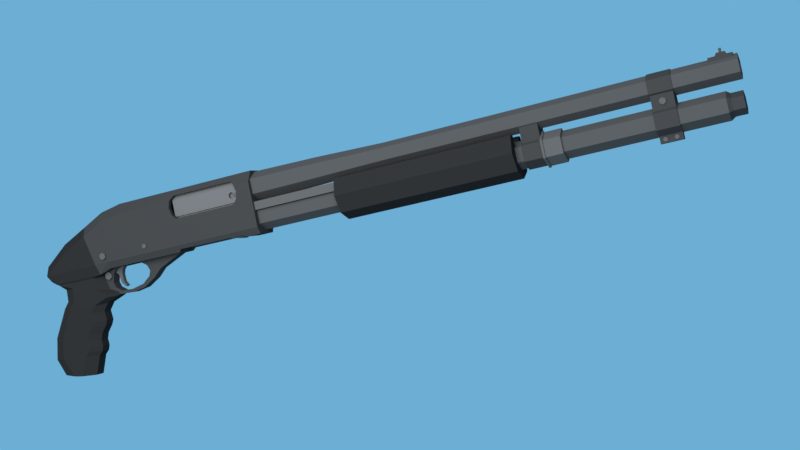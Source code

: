 # Source: Remington_870.blend  (saved by Blender 2.79.0; exported with 4.5.12 LTS)
import bpy
from mathutils import Matrix  # noqa: F401  (used for matrix-valued properties, if any)

bpy.ops.wm.read_factory_settings(use_empty=True)
scene = bpy.context.scene
scene.name = 'Scene'

# ---- collections
col_collection_1 = bpy.data.collections.new('Collection 1'); scene.collection.children.link(col_collection_1)

# ---- materials (node trees are filled in below, after node groups)
mat_material = bpy.data.materials.new('Material')
mat_material.alpha_threshold = 0.0
mat_material.roughness = 0.5
mat_material.line_color = (0.0, 0.0, 0.0, 1.0)
mat_material_003 = bpy.data.materials.new('Material.003')
mat_material_003.alpha_threshold = 0.0
mat_material_003.roughness = 0.5
mat_material_004 = bpy.data.materials.new('Material.004')
mat_material_004.alpha_threshold = 0.0
mat_material_004.roughness = 0.5
mat_material_002 = bpy.data.materials.new('Material.002')
mat_material_002.alpha_threshold = 0.0
mat_material_002.roughness = 0.5
mat_material_001 = bpy.data.materials.new('Material.001')
mat_material_001.alpha_threshold = 0.0
mat_material_001.roughness = 0.5

# ---- material node trees
mat_material.use_nodes = True; mat_material.node_tree.nodes.clear()
_N = mat_material.node_tree.nodes; _L = mat_material.node_tree.links
n0 = _N.new('ShaderNodeOutputMaterial'); n0.name = 'Material Output'; n0.location = (300, 300)
n1 = _N.new('ShaderNodeBsdfDiffuse'); n1.name = 'Diffuse BSDF'; n1.location = (10, 300)
n1.inputs[0].default_value = (0.0291, 0.0291, 0.0291, 1.0)
_L.new(n1.outputs[0], n0.inputs[0])
n0.is_active_output = True
mat_material_003.use_nodes = True; mat_material_003.node_tree.nodes.clear()
_N = mat_material_003.node_tree.nodes; _L = mat_material_003.node_tree.links
n0 = _N.new('ShaderNodeOutputMaterial'); n0.name = 'Material Output'; n0.location = (300, 300)
n1 = _N.new('ShaderNodeBsdfDiffuse'); n1.name = 'Diffuse BSDF'; n1.location = (10, 300)
n1.inputs[0].default_value = (0.06072, 0.06072, 0.06072, 1.0)
_L.new(n1.outputs[0], n0.inputs[0])
n0.is_active_output = True
mat_material_004.use_nodes = True; mat_material_004.node_tree.nodes.clear()
_N = mat_material_004.node_tree.nodes; _L = mat_material_004.node_tree.links
n0 = _N.new('ShaderNodeOutputMaterial'); n0.name = 'Material Output'; n0.location = (300, 300)
n1 = _N.new('ShaderNodeBsdfDiffuse'); n1.name = 'Diffuse BSDF'; n1.location = (10, 300)
n1.inputs[0].default_value = (0.08714, 0.08714, 0.08714, 1.0)
_L.new(n1.outputs[0], n0.inputs[0])
n0.is_active_output = True
mat_material_002.use_nodes = True; mat_material_002.node_tree.nodes.clear()
_N = mat_material_002.node_tree.nodes; _L = mat_material_002.node_tree.links
n0 = _N.new('ShaderNodeOutputMaterial'); n0.name = 'Material Output'; n0.location = (300, 300)
n1 = _N.new('ShaderNodeBsdfDiffuse'); n1.name = 'Diffuse BSDF'; n1.location = (10, 300)
n1.inputs[0].default_value = (0.04696, 0.04696, 0.04696, 1.0)
_L.new(n1.outputs[0], n0.inputs[0])
n0.is_active_output = True
mat_material_001.use_nodes = True; mat_material_001.node_tree.nodes.clear()
_N = mat_material_001.node_tree.nodes; _L = mat_material_001.node_tree.links
n0 = _N.new('ShaderNodeOutputMaterial'); n0.name = 'Material Output'; n0.location = (300, 300)
n1 = _N.new('ShaderNodeBsdfDiffuse'); n1.name = 'Diffuse BSDF'; n1.location = (10, 300)
n1.inputs[0].default_value = (0.01467, 0.01467, 0.01467, 1.0)
_L.new(n1.outputs[0], n0.inputs[0])
n0.is_active_output = True

# ---- world
world_world = bpy.data.worlds.new('World'); scene.world = world_world
world_world.use_nodes = True; world_world.node_tree.nodes.clear()
_N = world_world.node_tree.nodes; _L = world_world.node_tree.links
n0 = _N.new('ShaderNodeOutputWorld'); n0.name = 'World Output'; n0.location = (300, 300)
n1 = _N.new('ShaderNodeBackground'); n1.name = 'Background'; n1.location = (10, 300)
n1.inputs[0].default_value = (0.15, 0.4233, 0.6584, 1.0)
_L.new(n1.outputs[0], n0.inputs[0])
n0.is_active_output = True
world_world.color = (0.05088, 0.05088, 0.05088)
world_world.use_sun_shadow = False
world_world.sun_shadow_jitter_overblur = 0.0
world_world.cycles.sampling_method = 'MANUAL'

# ---- cameras
cam_camera = bpy.data.cameras.new('Camera')
cam_camera.clip_end = 100.0
cam_camera.lens = 47.6
cam_camera.sensor_width = 32.0
cam_camera.sensor_height = 18.0
cam_camera.ortho_scale = 7.314
cam_camera.dof.focus_distance = 0.0

# ---- lights
light_lamp = bpy.data.lights.new('Lamp', 'AREA')
light_lamp.transmission_factor = 0.0
light_lamp.cutoff_distance = 30.0
light_lamp.energy = 5498.0
light_lamp.shadow_buffer_clip_start = 1.001
light_lamp.shadow_soft_size = 15.0
light_lamp.shadow_maximum_resolution = 0.006
light_lamp.use_absolute_resolution = True
light_lamp.size = 15.0
light_lamp.size_y = 0.1

# ---- meshes
me_cylinder_016 = bpy.data.meshes.new('Cylinder.016')
me_cylinder_016.from_pydata([(1.823e-06, 1.0, 9.418), (0.866, 0.5, 9.418), (0.866, -0.5, 9.418), (1.736e-06, -1.0, 9.418), (-0.866, -0.5, 9.418), (-0.866, 0.5, 9.418), (1.743e-06, 0.8029, 9.693), (0.6954, 0.4015, 9.693), (0.6954, -0.4015, 9.693), (1.553e-06, -0.8029, 9.693), (-0.6954, -0.4015, 9.693), (-0.6954, 0.4015, 9.693), (2.012e-06, 0.8029, 10.52), (0.6954, 0.4015, 10.52), (0.6954, -0.4015, 10.52), (1.823e-06, -0.8029, 10.52), (-0.6954, -0.4015, 10.52), (-0.6954, 0.4015, 10.52)], [], [(3, 2, 8, 9), (10, 9, 15, 16), (0, 5, 11, 6), (4, 3, 9, 10), (2, 1, 7, 8), (5, 4, 10, 11), (1, 0, 6, 7), (13, 12, 17, 16, 15, 14), (8, 7, 13, 14), (11, 10, 16, 17), (9, 8, 14, 15), (7, 6, 12, 13), (6, 11, 17, 12)])
me_cylinder_016.materials.append(mat_material)
me_cylinder_016.use_remesh_preserve_volume = False
me_cylinder_016.use_remesh_preserve_attributes = False
me_cylinder_016.use_mirror_vertex_groups = False
me_cylinder_016.update()
me_cube_013 = bpy.data.meshes.new('Cube.013')
me_cube_013.from_pydata([(-1.0, -1.0, -1.0), (-1.0, -1.0, 1.0), (-1.0, 1.0, -1.0), (-1.0, 1.0, 1.0), (5.282, -1.0, -1.0), (5.282, -1.0, 1.0), (5.282, 1.0, -1.0), (5.282, 1.0, 1.0)], [], [(0, 1, 3, 2), (2, 3, 7, 6), (6, 7, 5, 4), (4, 5, 1, 0), (2, 6, 4, 0), (7, 3, 1, 5)])
me_cube_013.materials.append(mat_material_003)
me_cube_013.use_remesh_preserve_volume = False
me_cube_013.use_remesh_preserve_attributes = False
me_cube_013.use_mirror_vertex_groups = False
me_cube_013.update()
me_cube_012 = bpy.data.meshes.new('Cube.012')
me_cube_012.from_pydata([(4.034, -0.7613, 0.1568), (4.256, -0.7613, 0.02865), (4.256, -0.7613, -0.2276), (4.034, -0.7613, -0.3557), (3.812, -0.7613, -0.2276), (3.812, -0.7613, 0.02865), (-1.0, -1.0, -0.6589), (4.806, -1.0, -0.6589), (-1.0, 0.0, -0.6589), (-1.0, 0.0, 1.0), (4.806, 0.0, -0.6589), (4.806, 0.0, 1.0), (-1.0, -1.0, 0.5904), (-1.0, -0.5904, 1.0), (4.806, -0.5904, 1.0), (4.806, -1.0, 0.5904), (-0.9965, -0.8477, -0.6589), (4.807, -0.8477, -0.6589), (-0.9965, 0.0, -0.6589), (4.807, 0.0, -0.6589), (-0.9965, -0.8477, -1.136), (4.807, -0.8477, -1.136), (-0.9965, 0.0, -1.136), (4.807, 0.0, -1.136), (3.812, -1.0, -0.2276), (4.256, -1.0, -0.2276), (4.034, -1.0, -0.3557), (3.812, -1.0, 0.02865), (4.256, -1.0, 0.02865), (4.034, -1.0, 0.1568)], [], [(0, 1, 28, 29), (1, 2, 25, 28), (2, 3, 26, 25), (3, 4, 24, 26), (4, 5, 27, 24), (5, 0, 29, 27), (0, 5, 4, 3, 2, 1), (11, 9, 13, 14), (10, 7, 17, 19), (10, 11, 14, 15, 7), (7, 15, 28, 25, 26, 24, 6), (14, 13, 12, 15), (6, 12, 13, 9, 8), (19, 17, 21, 23), (6, 8, 18, 16), (7, 6, 16, 17), (22, 23, 21, 20), (16, 18, 22, 20), (17, 16, 20, 21), (6, 24, 27, 29, 28, 15, 12)])
me_cube_012.materials.append(mat_material_004)
me_cube_012.use_remesh_preserve_volume = False
me_cube_012.use_remesh_preserve_attributes = False
me_cube_012.use_mirror_vertex_groups = False
me_cube_012.update()
me_cylinder_013 = bpy.data.meshes.new('Cylinder.013')
me_cylinder_013.from_pydata([(0.0, 0.6319, -0.6319), (0.0, 0.6319, 1.515), (0.5473, 0.316, -0.6319), (0.5473, 0.316, 1.515), (0.5473, -0.316, -0.6319), (0.5473, -0.316, 1.515), (-5.524e-08, -0.6319, -0.6319), (-5.524e-08, -0.6319, 1.515), (-0.5473, -0.316, -0.6319), (-0.5473, -0.316, 1.515), (-0.5473, 0.316, -0.6319), (-0.5473, 0.316, 1.515)], [], [(0, 1, 3, 2), (2, 3, 5, 4), (4, 5, 7, 6), (6, 7, 9, 8), (3, 1, 11, 9, 7, 5), (8, 9, 11, 10), (10, 11, 1, 0), (0, 2, 4, 6, 8, 10)])
me_cylinder_013.materials.append(mat_material_002)
me_cylinder_013.use_remesh_preserve_volume = False
me_cylinder_013.use_remesh_preserve_attributes = False
me_cylinder_013.use_mirror_vertex_groups = False
me_cylinder_013.update()
me_cube_011 = bpy.data.meshes.new('Cube.011')
me_cube_011.from_pydata([(-0.9955, -1.0, -1.127), (-0.9955, -1.0, 0.8727), (-0.9955, 1.0, -1.127), (-0.9955, 1.0, 0.8727), (6.276, -1.0, -1.127), (6.276, -1.0, 0.8727), (6.276, 1.0, -1.127), (6.276, 1.0, 0.8727), (1.186, 1.0, -1.127), (1.186, 1.0, 0.8727), (1.186, -1.0, -1.127), (1.186, -1.0, 0.8727), (4.686, 1.0, 0.8727), (4.686, -1.0, -1.127), (4.686, 1.0, -1.127), (4.686, -1.0, 0.8727), (1.697, 1.0, 1.736), (1.697, -1.0, 1.736), (4.174, 1.0, 1.736), (4.174, -1.0, 1.736), (-0.9955, 0.0, -0.357), (-0.9955, 0.0, 0.8727), (6.276, 0.0, -0.357), (6.276, 0.0, 0.8727), (1.186, 0.0, 0.8727), (1.186, 0.0, -0.357), (4.686, 0.0, 0.8727), (4.686, 0.0, -0.357), (1.697, 0.0, 1.736), (4.174, 0.0, 1.736)], [], [(20, 21, 3, 2), (14, 12, 7, 6), (22, 23, 5, 4), (10, 11, 1, 0), (27, 22, 4, 13), (24, 21, 1, 11), (24, 11, 17, 28), (20, 25, 10, 0), (13, 15, 11, 10), (2, 3, 9, 8), (4, 5, 15, 13), (23, 26, 15, 5), (25, 27, 13, 10), (8, 9, 12, 14), (29, 28, 17, 19), (26, 12, 18, 29), (11, 15, 19, 17), (12, 9, 16, 18), (15, 26, 29, 19), (18, 16, 28, 29), (8, 14, 27, 25), (7, 12, 26, 23), (2, 8, 25, 20), (9, 24, 28, 16), (9, 3, 21, 24), (14, 6, 22, 27), (6, 7, 23, 22), (0, 1, 21, 20)])
me_cube_011.materials.append(mat_material)
me_cube_011.use_remesh_preserve_volume = False
me_cube_011.use_remesh_preserve_attributes = False
me_cube_011.use_mirror_vertex_groups = False
me_cube_011.update()
me_cylinder_011 = bpy.data.meshes.new('Cylinder.011')
me_cylinder_011.from_pydata([(0.0, 1.0, -1.0), (0.0, 1.0, 1.0), (0.866, 0.5, -1.0), (0.866, 0.5, 1.0), (0.866, -0.5, -1.0), (0.866, -0.5, 1.0), (-8.742e-08, -1.0, -1.0), (-8.742e-08, -1.0, 1.0), (-0.866, -0.5, -1.0), (-0.866, -0.5, 1.0), (-0.866, 0.5, -1.0), (-0.866, 0.5, 1.0), (4.539, 1.0, -1.0), (4.539, 1.0, 1.0), (5.405, 0.5, -1.0), (5.405, 0.5, 1.0), (5.405, -0.5, -1.0), (5.405, -0.5, 1.0), (4.539, -1.0, -1.0), (4.539, -1.0, 1.0), (3.673, -0.5, -1.0), (3.673, -0.5, 1.0), (3.673, 0.5, -1.0), (3.673, 0.5, 1.0)], [], [(0, 1, 3, 2), (2, 3, 5, 4), (4, 5, 7, 6), (6, 7, 9, 8), (3, 1, 11, 9, 7, 5), (8, 9, 11, 10), (10, 11, 1, 0), (0, 2, 4, 6, 8, 10), (12, 13, 15, 14), (14, 15, 17, 16), (16, 17, 19, 18), (18, 19, 21, 20), (15, 13, 23, 21, 19, 17), (20, 21, 23, 22), (22, 23, 13, 12), (12, 14, 16, 18, 20, 22)])
me_cylinder_011.materials.append(mat_material_003)
me_cylinder_011.use_remesh_preserve_volume = False
me_cylinder_011.use_remesh_preserve_attributes = False
me_cylinder_011.use_mirror_vertex_groups = False
me_cylinder_011.update()
me_cube_010 = bpy.data.meshes.new('Cube.010')
me_cube_010.from_pydata([(-1.0, -1.0, -1.0), (-1.0, -1.0, 1.0), (-1.0, 1.0, -1.0), (-1.0, 1.0, 1.0), (1.341, -1.0, -1.0), (1.341, -1.0, 1.0), (1.341, 1.0, -1.0), (1.341, 1.0, 1.0), (-1.0, 0.0, -1.0), (-1.0, 0.0, 0.436), (1.341, 0.0, -1.0), (1.341, 0.0, 0.436)], [], [(8, 9, 3, 2), (2, 3, 7, 6), (10, 11, 5, 4), (4, 5, 1, 0), (8, 10, 4, 0), (11, 9, 1, 5), (7, 3, 9, 11), (2, 6, 10, 8), (6, 7, 11, 10), (0, 1, 9, 8)])
me_cube_010.materials.append(mat_material)
me_cube_010.use_remesh_preserve_volume = False
me_cube_010.use_remesh_preserve_attributes = False
me_cube_010.use_mirror_vertex_groups = False
me_cube_010.update()
me_cylinder_010 = bpy.data.meshes.new('Cylinder.010')
me_cylinder_010.from_pydata([(0.0, 1.0, -1.0), (0.0, 1.0, 1.0), (0.866, 0.5, -1.0), (0.866, 0.5, 1.0), (0.866, -0.5, -1.0), (0.866, -0.5, 1.0), (-8.742e-08, -1.0, -1.0), (-8.742e-08, -1.0, 1.0), (-0.866, -0.5, -1.0), (-0.866, -0.5, 1.0), (-0.866, 0.5, -1.0), (-0.866, 0.5, 1.0)], [], [(0, 1, 3, 2), (2, 3, 5, 4), (4, 5, 7, 6), (6, 7, 9, 8), (3, 1, 11, 9, 7, 5), (8, 9, 11, 10), (10, 11, 1, 0), (0, 2, 4, 6, 8, 10)])
me_cylinder_010.materials.append(mat_material_003)
me_cylinder_010.use_remesh_preserve_volume = False
me_cylinder_010.use_remesh_preserve_attributes = False
me_cylinder_010.use_mirror_vertex_groups = False
me_cylinder_010.update()
me_cube_009 = bpy.data.meshes.new('Cube.009')
me_cube_009.from_pydata([(-1.0, -1.0, -1.0), (-1.0, -1.0, 1.0), (-1.0, 1.0, -1.0), (-1.0, 1.0, 1.0), (1.341, -1.0, -1.0), (1.341, -1.0, 1.0), (1.341, 1.0, -1.0), (1.341, 1.0, 1.0), (-1.0, 0.0, -1.0), (-1.0, 0.0, 0.436), (1.341, 0.0, -1.0), (1.341, 0.0, 0.436)], [], [(8, 9, 3, 2), (2, 3, 7, 6), (10, 11, 5, 4), (4, 5, 1, 0), (8, 10, 4, 0), (11, 9, 1, 5), (7, 3, 9, 11), (2, 6, 10, 8), (6, 7, 11, 10), (0, 1, 9, 8)])
me_cube_009.materials.append(mat_material)
me_cube_009.use_remesh_preserve_volume = False
me_cube_009.use_remesh_preserve_attributes = False
me_cube_009.use_mirror_vertex_groups = False
me_cube_009.update()
me_cylinder_009 = bpy.data.meshes.new('Cylinder.009')
me_cylinder_009.from_pydata([(0.0, 1.0, -1.0), (-6.811e-09, 1.0, 0.9509), (0.866, 0.5, -1.0), (0.866, 0.5, 0.9509), (0.866, -0.5, -1.0), (0.866, -0.5, 0.9509), (-8.742e-08, -1.0, -1.0), (-9.423e-08, -1.0, 0.9509), (-0.866, -0.5, -1.0), (-0.866, -0.5, 0.9509), (-0.866, 0.5, -1.0), (-0.866, 0.5, 0.9509)], [], [(0, 1, 3, 2), (2, 3, 5, 4), (4, 5, 7, 6), (6, 7, 9, 8), (8, 9, 11, 10), (10, 11, 1, 0), (0, 2, 4, 6, 8, 10), (3, 1, 11, 9, 7, 5)])
me_cylinder_009.materials.append(mat_material)
me_cylinder_009.use_remesh_preserve_volume = False
me_cylinder_009.use_remesh_preserve_attributes = False
me_cylinder_009.use_mirror_vertex_groups = False
me_cylinder_009.update()
me_cylinder_008 = bpy.data.meshes.new('Cylinder.008')
me_cylinder_008.from_pydata([(0.0, 1.0, -1.0), (3.78e-08, 1.0, 1.217), (0.866, 0.5, -1.0), (0.866, 0.5, 1.217), (0.866, -0.5, -1.0), (0.866, -0.5, 1.217), (-8.742e-08, -1.0, -1.0), (-4.963e-08, -1.0, 1.217), (-0.866, -0.5, -1.0), (-0.866, -0.5, 1.217), (-0.866, 0.5, -1.0), (-0.866, 0.5, 1.217), (-8.71e-08, 0.8204, -1.002), (1.139e-08, 0.8204, 1.22), (0.7105, 0.4102, -1.002), (0.7105, 0.4102, 1.22), (0.7105, -0.4102, -1.002), (0.7105, -0.4102, 1.22), (-5.032e-08, -0.8204, -1.002), (4.817e-08, -0.8204, 1.22), (-0.7105, -0.4102, -1.002), (-0.7105, -0.4102, 1.22), (-0.7105, 0.4102, -1.002), (-0.7105, 0.4102, 1.22)], [], [(0, 1, 3, 2), (2, 3, 5, 4), (4, 5, 7, 6), (6, 7, 9, 8), (8, 9, 11, 10), (10, 11, 1, 0), (1, 11, 23, 13), (0, 2, 14, 12), (4, 6, 18, 16), (11, 9, 21, 23), (2, 4, 16, 14), (9, 7, 19, 21), (3, 1, 13, 15), (7, 5, 17, 19), (5, 3, 15, 17), (10, 0, 12, 22), (8, 10, 22, 20), (6, 8, 20, 18)])
me_cylinder_008.materials.append(mat_material)
me_cylinder_008.use_remesh_preserve_volume = False
me_cylinder_008.use_remesh_preserve_attributes = False
me_cylinder_008.use_mirror_vertex_groups = False
me_cylinder_008.update()
me_cylinder_007 = bpy.data.meshes.new('Cylinder.007')
me_cylinder_007.from_pydata([(1.092e-06, 1.0, -6.607), (0.0, 1.0, 1.0), (0.7071, 0.7071, -6.607), (0.7071, 0.7071, 1.0), (0.7071, -0.7071, -6.607), (0.7071, -0.7071, 1.0), (1.004e-06, -1.0, -6.607), (-8.742e-08, -1.0, 1.0), (-0.7071, -0.7071, -6.607), (-0.7071, -0.7071, 1.0), (-1.0, 7.653e-07, -6.607), (-1.0, 1.192e-08, 1.0), (-0.7071, 0.7071, -6.607), (-0.7071, 0.7071, 1.0), (0.6987, -0.3536, -6.607), (0.6987, -0.3536, 1.0), (0.6987, 0.3536, -6.607), (0.6987, 0.3536, 1.0), (0.3397, 7.097e-07, -6.607), (0.3397, -4.371e-08, 1.0), (0.3481, -0.3536, -6.607), (0.3481, -0.3536, 1.0), (0.3481, 0.3536, -6.607), (0.3481, 0.3536, 1.0)], [], [(0, 1, 3, 2), (14, 15, 5, 4), (4, 5, 7, 6), (6, 7, 9, 8), (8, 9, 11, 10), (10, 11, 13, 12), (12, 13, 1, 0), (3, 1, 13, 11, 9, 7, 5, 15, 21, 19, 23, 17), (16, 17, 23, 22), (2, 3, 17, 16), (22, 23, 19, 18), (18, 19, 21, 20), (15, 14, 20, 21), (0, 2, 16, 22, 18, 20, 14, 4, 6, 8, 10, 12)])
me_cylinder_007.materials.append(mat_material_001)
me_cylinder_007.use_remesh_preserve_volume = False
me_cylinder_007.use_remesh_preserve_attributes = False
me_cylinder_007.use_mirror_vertex_groups = False
me_cylinder_007.update()
me_cube_008 = bpy.data.meshes.new('Cube.008')
me_cube_008.from_pydata([(-18.81, -3.521, -1.0), (-18.81, -3.521, 1.0), (-18.81, -2.843, -1.0), (-18.81, -2.843, 1.0), (17.37, -3.521, -1.0), (17.37, -3.521, 1.0), (17.37, -2.843, -1.0), (17.37, -2.843, 1.0), (-18.81, 3.521, -1.0), (-18.81, 3.521, 1.0), (-18.81, 2.843, -1.0), (-18.81, 2.843, 1.0), (17.37, 3.521, -1.0), (17.37, 3.521, 1.0), (17.37, 2.843, -1.0), (17.37, 2.843, 1.0)], [], [(0, 1, 3, 2), (2, 3, 7, 6), (6, 7, 5, 4), (4, 5, 1, 0), (2, 6, 4, 0), (7, 3, 1, 5), (8, 10, 11, 9), (10, 14, 15, 11), (14, 12, 13, 15), (12, 8, 9, 13), (10, 8, 12, 14), (15, 13, 9, 11)])
me_cube_008.materials.append(mat_material_003)
me_cube_008.use_remesh_preserve_volume = False
me_cube_008.use_remesh_preserve_attributes = False
me_cube_008.use_mirror_vertex_groups = False
me_cube_008.update()
me_cylinder_006 = bpy.data.meshes.new('Cylinder.006')
me_cylinder_006.from_pydata([(-6.811e-09, 1.0, 0.9509), (0.866, 0.5, 0.9509), (0.866, -0.5, 0.9509), (-9.423e-08, -1.0, 0.9509), (-0.866, -0.5, 0.9509), (-0.866, 0.5, 0.9509), (-5.996e-08, 1.16, 0.9547), (1.004, 0.5798, 0.9547), (1.004, -0.5798, 0.9547), (-4.212e-08, -1.16, 0.9547), (-1.004, -0.5798, 0.9547), (-1.004, 0.5798, 0.9547), (-2.979e-08, 1.16, 1.172), (1.004, 0.5798, 1.172), (1.004, -0.5798, 1.172), (-1.196e-08, -1.16, 1.172), (-1.004, -0.5798, 1.172), (-1.004, 0.5798, 1.172), (-9.652e-08, 1.067, 1.172), (0.9238, 0.5334, 1.172), (0.9238, -0.5334, 1.172), (5.812e-08, -1.067, 1.172), (-0.9238, -0.5334, 1.172), (-0.9238, 0.5334, 1.172), (-1.187e-07, 1.067, 2.936), (0.9238, 0.5334, 2.936), (0.9238, -0.5334, 2.936), (3.589e-08, -1.067, 2.936), (-0.9238, -0.5334, 2.936), (-0.9238, 0.5334, 2.936)], [], [(0, 5, 11, 6), (3, 2, 8, 9), (1, 0, 6, 7), (5, 4, 10, 11), (2, 1, 7, 8), (4, 3, 9, 10), (10, 9, 15, 16), (16, 15, 21, 22), (8, 7, 13, 14), (11, 10, 16, 17), (7, 6, 12, 13), (9, 8, 14, 15), (6, 11, 17, 12), (21, 20, 26, 27), (14, 13, 19, 20), (17, 16, 22, 23), (15, 14, 20, 21), (13, 12, 18, 19), (12, 17, 23, 18), (25, 24, 29, 28, 27, 26), (19, 18, 24, 25), (18, 23, 29, 24), (22, 21, 27, 28), (20, 19, 25, 26), (23, 22, 28, 29)])
me_cylinder_006.materials.append(mat_material_003)
me_cylinder_006.use_remesh_preserve_volume = False
me_cylinder_006.use_remesh_preserve_attributes = False
me_cylinder_006.use_mirror_vertex_groups = False
me_cylinder_006.update()
me_cube_007 = bpy.data.meshes.new('Cube.007')
me_cube_007.from_pydata([(-1.0, -1.0, -1.0), (-1.0, -1.0, 1.0), (-1.0, 1.0, -1.0), (-1.0, 1.0, 1.0), (1.0, -1.0, -1.0), (1.0, -1.0, 1.0), (1.0, 1.0, -1.0), (1.0, 1.0, 1.0), (-1.0, 0.0, -1.0), (-1.0, 0.0, 0.436), (1.0, 0.0, -1.0), (1.0, 0.0, 0.436)], [], [(8, 9, 3, 2), (2, 3, 7, 6), (10, 11, 5, 4), (4, 5, 1, 0), (8, 10, 4, 0), (11, 9, 1, 5), (7, 3, 9, 11), (2, 6, 10, 8), (6, 7, 11, 10), (0, 1, 9, 8)])
me_cube_007.materials.append(mat_material)
me_cube_007.use_remesh_preserve_volume = False
me_cube_007.use_remesh_preserve_attributes = False
me_cube_007.use_mirror_vertex_groups = False
me_cube_007.update()
me_cylinder_005 = bpy.data.meshes.new('Cylinder.005')
me_cylinder_005.from_pydata([(0.0, 1.0, -1.0), (-6.811e-09, 1.0, 0.9509), (0.866, 0.5, -1.0), (0.866, 0.5, 0.9509), (0.866, -0.5, -1.0), (0.866, -0.5, 0.9509), (-8.742e-08, -1.0, -1.0), (-9.423e-08, -1.0, 0.9509), (-0.866, -0.5, -1.0), (-0.866, -0.5, 0.9509), (-0.866, 0.5, -1.0), (-0.866, 0.5, 0.9509)], [], [(0, 1, 3, 2), (2, 3, 5, 4), (4, 5, 7, 6), (6, 7, 9, 8), (8, 9, 11, 10), (10, 11, 1, 0), (0, 2, 4, 6, 8, 10)])
me_cylinder_005.materials.append(mat_material)
me_cylinder_005.use_remesh_preserve_volume = False
me_cylinder_005.use_remesh_preserve_attributes = False
me_cylinder_005.use_mirror_vertex_groups = False
me_cylinder_005.update()
me_cube_004 = bpy.data.meshes.new('Cube.004')
me_cube_004.from_pydata([(-1.0, -1.0, -1.0), (-1.0, -1.0, 1.0), (-1.0, 1.0, -1.0), (-1.0, 1.0, 1.0), (18.39, -1.0, -1.085), (18.87, -1.0, 0.8569), (18.39, 1.0, -1.085), (18.87, 1.0, 0.8569), (3.638, -0.5753, 0.9666), (3.638, -0.5753, -1.02), (3.638, 0.5753, 0.9666), (3.638, 0.5753, -1.02), (22.48, 0.5753, -0.03301), (18.87, 0.5753, 0.8569), (22.48, 0.5753, -2.093), (18.39, 0.5753, -1.085), (22.48, -0.5753, -0.03301), (18.87, -0.5753, 0.8569), (22.48, -0.5753, -2.093), (18.39, -0.5753, -1.085), (23.7, -0.4056, -2.375), (21.25, -1.0, -1.772), (23.7, -1.0, -0.3338), (26.16, -0.4056, -0.9368), (21.25, 1.0, -1.772), (23.7, 0.4056, -2.375), (26.16, 0.4056, -0.9368), (23.7, 1.0, -0.3338)], [], [(0, 1, 3, 2), (2, 3, 7, 6), (6, 7, 27, 24), (4, 5, 1, 0), (2, 6, 15, 11, 9, 19, 4, 0), (7, 3, 1, 5, 17, 8, 10, 13), (5, 4, 21, 22), (7, 13, 12, 16, 17, 5, 22, 23, 26, 27), (25, 26, 23, 20), (18, 16, 12, 14), (14, 12, 13, 10, 11, 15), (11, 10, 8, 9), (9, 8, 17, 16, 18, 19), (18, 19, 15, 14), (9, 11, 15, 19), (26, 25, 24, 27), (22, 21, 20, 23), (4, 19, 18, 14, 15, 6, 24, 25, 20, 21)])
me_cube_004.materials.append(mat_material_003)
me_cube_004.use_remesh_preserve_volume = False
me_cube_004.use_remesh_preserve_attributes = False
me_cube_004.use_mirror_vertex_groups = False
me_cube_004.update()
me_cylinder_004 = bpy.data.meshes.new('Cylinder.004')
me_cylinder_004.from_pydata([(0.0, 1.0, -1.0), (0.0, 1.0, 1.0), (0.866, 0.5, -1.0), (0.866, 0.5, 1.0), (0.866, -0.5, -1.0), (0.866, -0.5, 1.0), (-8.742e-08, -1.0, -1.0), (-8.742e-08, -1.0, 1.0), (-0.866, -0.5, -1.0), (-0.866, -0.5, 1.0), (-0.866, 0.5, -1.0), (-0.866, 0.5, 1.0)], [], [(0, 1, 3, 2), (2, 3, 5, 4), (4, 5, 7, 6), (6, 7, 9, 8), (3, 1, 11, 9, 7, 5), (8, 9, 11, 10), (10, 11, 1, 0), (0, 2, 4, 6, 8, 10)])
me_cylinder_004.materials.append(mat_material_003)
me_cylinder_004.use_remesh_preserve_volume = False
me_cylinder_004.use_remesh_preserve_attributes = False
me_cylinder_004.use_mirror_vertex_groups = False
me_cylinder_004.update()
me_cylinder_003 = bpy.data.meshes.new('Cylinder.003')
me_cylinder_003.from_pydata([(0.0, 1.0, -1.0), (0.0, 1.0, 1.0), (0.866, 0.5, -1.0), (0.866, 0.5, 1.0), (0.866, -0.5, -1.0), (0.866, -0.5, 1.0), (-8.742e-08, -1.0, -1.0), (-8.742e-08, -1.0, 1.0), (-0.866, -0.5, -1.0), (-0.866, -0.5, 1.0), (-0.866, 0.5, -1.0), (-0.866, 0.5, 1.0)], [], [(0, 1, 3, 2), (2, 3, 5, 4), (4, 5, 7, 6), (6, 7, 9, 8), (3, 1, 11, 9, 7, 5), (8, 9, 11, 10), (10, 11, 1, 0), (0, 2, 4, 6, 8, 10)])
me_cylinder_003.materials.append(mat_material_003)
me_cylinder_003.use_remesh_preserve_volume = False
me_cylinder_003.use_remesh_preserve_attributes = False
me_cylinder_003.use_mirror_vertex_groups = False
me_cylinder_003.update()
me_cube_003 = bpy.data.meshes.new('Cube.003')
me_cube_003.from_pydata([(-5.082, 0.0, -1.131), (-5.447, 2.98e-07, 0.5276), (-7.045, 0.0, -1.0), (-7.184, 0.0, -0.4733), (-6.353, 0.0, 0.1262), (-5.08, 0.0, -1.365), (-6.681, 0.0, -1.365), (-6.063, -0.7358, -1.365), (-4.68, 0.0, -1.806), (-6.707, 0.0, -1.761), (-6.063, -0.7358, -1.771), (-4.69, 0.0, -1.906), (-6.896, 0.0, -1.971), (-6.281, -0.7358, -1.917), (-5.646, 0.0, -3.031), (-7.439, 0.0, -2.876), (-6.82, -0.7358, -2.876), (-5.911, 0.0, -3.724), (-7.6, 0.0, -3.589), (-6.982, -0.7358, -3.589), (-7.25, 0.0, -2.56), (-6.169, 0.0, -4.336), (-7.359, 0.0, -4.155), (-6.723, -0.7358, -4.272), (-6.723, 0.0, -4.272), (-6.633, -0.7358, -2.541), (-5.359, 0.0, -2.624), (-7.316, 0.0, -2.671), (-6.699, -0.7358, -2.659), (-5.43, 0.0, -2.777), (-6.515, -0.7358, -2.333), (-6.398, -0.7358, -2.125), (-5.387, 0.0, -2.315), (-5.18, 0.0, -2.07), (-7.014, 0.0, -2.168), (-7.132, 0.0, -2.364), (-7.484, 0.0, -3.078), (-6.866, -0.7358, -3.078), (-5.721, 0.0, -3.227), (-7.52, 0.0, -3.237), (-7.559, 0.0, -3.407), (-6.941, -0.7358, -3.407), (-6.902, -0.7358, -3.237), (-5.772, 0.0, -3.602), (-5.709, 0.0, -3.436), (-6.815, -0.7358, -1.161), (-6.063, -0.7358, -1.182), (-5.08, 0.0, -1.182), (-6.815, 0.0, -1.161), (-6.694, 0.0, -1.563), (-6.063, -0.7358, -1.568), (-5.005, 0.0, -1.648), (-5.447, -0.4858, 0.5276), (-5.369, -1.0, 0.2032), (-7.1, -1.0, -0.7943), (-7.184, -0.4858, -0.4733), (-6.353, -0.4858, 0.1262), (-6.27, -1.0, -0.1959), (-5.131, -1.0, -0.7872), (-5.08, -0.8115, -1.13), (-6.875, -0.8045, -1.119), (-7.045, -0.7709, -1.0), (-6.117, -1.0, -0.7872), (-6.063, -0.8115, -1.13), (-4.68, -0.341, -1.806), (-5.037, -0.7358, -1.797), (-5.08, -0.341, -1.365), (-5.473, -0.7358, -1.365), (-5.049, -0.7358, -1.908), (-4.69, -0.341, -1.906), (-5.646, -0.341, -3.031), (-6.028, -0.7358, -2.98), (-5.911, -0.341, -3.724), (-6.31, -0.7358, -3.674), (-6.169, -0.341, -4.336), (-6.569, -0.7358, -4.29), (-5.359, -0.341, -2.624), (-5.757, -0.7358, -2.598), (-5.824, -0.7358, -2.74), (-5.43, -0.341, -2.777), (-5.387, -0.341, -2.315), (-5.783, -0.7358, -2.321), (-5.585, -0.7358, -2.088), (-5.18, -0.341, -2.07), (-6.103, -0.7358, -3.178), (-5.721, -0.341, -3.227), (-5.772, -0.341, -3.602), (-6.155, -0.7358, -3.538), (-6.092, -0.7358, -3.372), (-5.709, -0.341, -3.436), (-5.473, -0.7358, -1.182), (-5.08, -0.341, -1.182), (-5.406, -0.7358, -1.617), (-5.005, -0.341, -1.648), (-6.681, -0.3906, -1.365), (-6.294, -0.7358, -1.365), (-6.814, -0.7358, -1.161), (-6.321, -0.7358, -1.767), (-6.707, -0.3906, -1.761), (-6.896, -0.3906, -1.971), (-6.471, -0.7358, -1.934), (-7.035, -0.7358, -2.876), (-7.439, -0.3906, -2.876), (-7.197, -0.7358, -3.589), (-7.6, -0.3906, -3.589), (-6.922, -0.7358, -4.236), (-7.359, -0.3906, -4.155), (-6.839, -0.7358, -2.548), (-7.25, -0.3906, -2.56), (-7.316, -0.3906, -2.671), (-6.908, -0.7358, -2.663), (-6.716, -0.7358, -2.343), (-7.132, -0.3906, -2.364), (-7.014, -0.3906, -2.168), (-6.594, -0.7358, -2.139), (-7.484, -0.3906, -3.078), (-7.081, -0.7358, -3.078), (-7.156, -0.7358, -3.407), (-7.559, -0.3906, -3.407), (-7.52, -0.3906, -3.237), (-7.117, -0.7358, -3.237), (-6.694, -0.3906, -1.563), (-6.307, -0.7358, -1.566)], [], [(59, 63, 46, 90), (56, 4, 3, 55), (47, 91, 66, 5), (7, 95, 122, 50), (52, 1, 4, 56), (63, 60, 45, 46), (10, 97, 100, 13), (99, 12, 34, 113), (67, 7, 50, 92), (94, 6, 49, 121), (121, 49, 9, 98), (50, 122, 97, 10), (51, 93, 64, 8), (65, 10, 13, 68), (16, 101, 116, 37), (104, 18, 22, 106), (5, 66, 93, 51), (92, 50, 10, 65), (19, 103, 105, 23), (24, 23, 105, 106, 22), (29, 79, 70, 14), (71, 16, 37, 84), (41, 117, 103, 19), (87, 41, 19, 73), (21, 74, 75, 23, 24), (73, 19, 23, 75), (25, 107, 110, 28), (77, 25, 28, 78), (118, 40, 18, 104), (17, 72, 74, 21), (33, 83, 80, 32), (26, 76, 79, 29), (113, 34, 35, 112), (112, 35, 20, 108), (32, 80, 76, 26), (81, 30, 25, 77), (30, 111, 107, 25), (108, 20, 27, 109), (102, 15, 36, 115), (37, 116, 120, 42), (13, 100, 114, 31), (31, 114, 111, 30), (14, 70, 85, 38), (84, 37, 42, 88), (68, 13, 31, 82), (82, 31, 30, 81), (78, 28, 16, 71), (43, 86, 72, 17), (28, 110, 101, 16), (109, 27, 15, 102), (88, 42, 41, 87), (0, 59, 91, 47), (38, 85, 89, 44), (44, 89, 86, 43), (42, 120, 117, 41), (115, 36, 39, 119), (119, 39, 40, 118), (62, 57, 54), (58, 53, 57, 62), (61, 54, 55, 3, 2), (60, 61, 2, 48, 45), (90, 46, 7, 67), (11, 69, 83, 33), (46, 45, 96, 95, 7), (98, 9, 12, 99), (57, 53, 52, 56), (54, 57, 56, 55), (60, 54, 61), (63, 59, 58, 62), (60, 63, 62, 54), (90, 91, 59), (93, 66, 67, 92), (69, 64, 65, 68), (83, 69, 68, 82), (73, 75, 74, 72), (85, 70, 71, 84), (79, 76, 77, 78), (70, 79, 78, 71), (76, 80, 81, 77), (80, 83, 82, 81), (89, 85, 84, 88), (72, 86, 87, 73), (86, 89, 88, 87), (66, 91, 90, 67), (64, 93, 92, 65), (8, 64, 69, 11), (94, 95, 96), (122, 95, 94, 121), (100, 97, 98, 99), (114, 100, 99, 113), (116, 101, 102, 115), (105, 103, 104, 106), (110, 107, 108, 109), (101, 110, 109, 102), (107, 111, 112, 108), (111, 114, 113, 112), (120, 116, 115, 119), (103, 117, 118, 104), (117, 120, 119, 118), (97, 122, 121, 98), (45, 48, 6, 94, 96)])
me_cube_003.materials.append(mat_material_001)
me_cube_003.use_remesh_preserve_volume = False
me_cube_003.use_remesh_preserve_attributes = False
me_cube_003.use_mirror_vertex_groups = False
me_cube_003.update()
me_cube_002 = bpy.data.meshes.new('Cube.002')
me_cube_002.from_pydata([(-1.039, -1.0, -2.222), (-1.0, -1.0, 1.0), (-1.039, 1.0, -2.222), (-1.0, 1.0, 1.0), (1.036, -1.0, -1.819), (1.0, -1.0, 1.0), (1.036, 1.0, -1.819), (1.0, 1.0, 1.0), (-1.019, -1.0, -0.6109), (-1.019, 1.0, -0.6109), (0.6748, 1.0, -0.7391), (0.6748, -1.0, -0.7391), (0.171, 1.0, -2.222), (0.21, 1.0, 1.0), (0.171, -1.0, -2.222), (0.21, -1.0, 1.0), (0.005585, -1.0, -0.6884), (0.005585, 1.0, -0.6884), (3.27, -1.0, -3.635), (3.27, 1.0, -3.635), (3.021, 1.0, -4.028), (3.021, -1.0, -4.028), (1.645, -1.0, -3.719), (1.645, 1.0, -3.719), (2.094, 1.0, -3.127), (2.094, -1.0, -3.127)], [], [(8, 1, 3, 9), (17, 13, 7, 10), (10, 7, 5, 11), (16, 15, 1, 8), (4, 14, 22, 25), (13, 3, 1, 15), (14, 16, 8, 0), (6, 10, 11, 4), (12, 17, 10, 6), (0, 8, 9, 2), (2, 9, 17, 12), (4, 11, 16, 14), (7, 13, 15, 5), (2, 12, 14, 0), (11, 5, 15, 16), (9, 3, 13, 17), (23, 24, 19, 20), (20, 19, 18, 21), (14, 12, 23, 22), (6, 4, 25, 24), (12, 6, 24, 23), (24, 25, 18, 19), (25, 22, 21, 18), (22, 23, 20, 21)])
me_cube_002.materials.append(mat_material_003)
me_cube_002.use_remesh_preserve_volume = False
me_cube_002.use_remesh_preserve_attributes = False
me_cube_002.use_mirror_vertex_groups = False
me_cube_002.update()
me_cylinder_002 = bpy.data.meshes.new('Cylinder.002')
me_cylinder_002.from_pydata([(0.0, 1.0, -1.0), (0.0, 1.0, 1.0), (0.866, 0.5, -1.0), (0.866, 0.5, 1.0), (0.866, -0.5, -1.0), (0.866, -0.5, 1.0), (-8.742e-08, -1.0, -1.0), (-8.742e-08, -1.0, 1.0), (-0.866, -0.5, -1.0), (-0.866, -0.5, 1.0), (-0.866, 0.5, -1.0), (-0.866, 0.5, 1.0)], [], [(0, 1, 3, 2), (2, 3, 5, 4), (4, 5, 7, 6), (6, 7, 9, 8), (3, 1, 11, 9, 7, 5), (8, 9, 11, 10), (10, 11, 1, 0), (0, 2, 4, 6, 8, 10)])
me_cylinder_002.materials.append(mat_material_003)
me_cylinder_002.use_remesh_preserve_volume = False
me_cylinder_002.use_remesh_preserve_attributes = False
me_cylinder_002.use_mirror_vertex_groups = False
me_cylinder_002.update()
me_cube_001 = bpy.data.meshes.new('Cube.001')
me_cube_001.from_pydata([(0.4589, -1.0, -1.0), (-1.308, -1.0, 0.8767), (0.4589, 1.0, -1.0), (-1.308, 1.0, 0.8767), (2.459, -1.0, -1.0), (7.165, -1.0, 0.8973), (2.459, 1.0, -1.0), (7.165, 1.0, 0.8973), (0.1302, -1.0, -1.781), (0.1302, 1.0, -1.781), (1.021, -1.0, -2.233), (1.021, 1.0, -2.233), (-1.257, -1.0, -2.81), (-1.257, 1.0, -2.81), (-1.148, -1.0, -3.406), (-1.148, 1.0, -3.406), (-3.411, -1.0, -3.23), (-3.411, 1.0, -3.23), (-3.399, -1.0, -3.767), (-3.399, 1.0, -3.767), (-5.41, -1.0, -3.126), (-5.41, 1.0, -3.126), (-5.482, -1.0, -3.658), (-5.482, 1.0, -3.658), (-6.447, -1.0, -2.417), (-6.447, 1.0, -2.417), (-7.94, -1.0, -3.326), (-7.94, 1.0, -3.326), (-6.74, -1.0, -1.568), (-6.74, 1.0, -1.568), (-8.832, -1.0, -0.9181), (-8.832, 1.0, -0.9181), (-4.717, -1.0, 0.8426), (-4.717, 1.0, 0.8426), (-8.094, -1.0, 1.458), (-8.094, 1.0, 1.458), (-8.463, -1.0, 0.2701), (-8.463, 1.0, 0.2701), (-6.396, 1.0, -0.2428), (-6.396, -1.0, -0.2428), (-8.278, -1.0, 0.8642), (-5.745, 1.0, 0.4883), (-8.278, 1.0, 0.8642), (-5.745, -1.0, 0.4883), (0.07195, -1.0, -0.0274), (0.07195, 1.0, -0.0274), (4.812, 1.0, -0.05137), (4.812, -1.0, -0.05137)], [], [(44, 1, 3, 45), (45, 3, 7, 46), (46, 7, 5, 47), (47, 5, 1, 44), (4, 0, 8, 10), (7, 3, 1, 5), (8, 9, 13, 12), (2, 6, 11, 9), (0, 2, 9, 8), (6, 4, 10, 11), (14, 12, 16, 18), (10, 8, 12, 14), (9, 11, 15, 13), (11, 10, 14, 15), (19, 18, 22, 23), (13, 15, 19, 17), (15, 14, 18, 19), (12, 13, 17, 16), (22, 20, 24, 26), (16, 17, 21, 20), (18, 16, 20, 22), (17, 19, 23, 21), (25, 27, 31, 29), (21, 23, 27, 25), (23, 22, 26, 27), (20, 21, 25, 24), (42, 40, 34, 35), (27, 26, 30, 31), (24, 25, 29, 28), (26, 24, 28, 30), (33, 35, 34, 32), (43, 41, 33, 32), (40, 43, 32, 34), (41, 42, 35, 33), (29, 31, 37, 38), (30, 28, 39, 36), (28, 29, 38, 39), (31, 30, 36, 37), (38, 37, 42, 41), (36, 39, 43, 40), (39, 38, 41, 43), (37, 36, 40, 42), (4, 47, 44, 0), (6, 46, 47, 4), (2, 45, 46, 6), (0, 44, 45, 2)])
me_cube_001.materials.append(mat_material)
me_cube_001.use_remesh_preserve_volume = False
me_cube_001.use_remesh_preserve_attributes = False
me_cube_001.use_mirror_vertex_groups = False
me_cube_001.update()
me_cylinder_001 = bpy.data.meshes.new('Cylinder.001')
me_cylinder_001.from_pydata([(-5.562e-06, 1.0, -26.69), (1.823e-06, 1.0, 9.418), (0.866, 0.5, -26.69), (0.866, 0.5, 9.418), (0.866, -0.5, -26.69), (0.866, -0.5, 9.418), (-5.65e-06, -1.0, -26.69), (1.736e-06, -1.0, 9.418), (-0.866, -0.5, -26.69), (-0.866, -0.5, 9.418), (-0.866, 0.5, -26.69), (-0.866, 0.5, 9.418)], [], [(0, 1, 3, 2), (2, 3, 5, 4), (4, 5, 7, 6), (6, 7, 9, 8), (8, 9, 11, 10), (10, 11, 1, 0), (0, 2, 4, 6, 8, 10)])
me_cylinder_001.materials.append(mat_material_002)
me_cylinder_001.use_remesh_preserve_volume = False
me_cylinder_001.use_remesh_preserve_attributes = False
me_cylinder_001.use_mirror_vertex_groups = False
me_cylinder_001.update()
me_cylinder = bpy.data.meshes.new('Cylinder')
me_cylinder.from_pydata([(0.0, 1.0, -1.0), (-5.848e-06, 1.0, 28.0), (0.866, 0.5, -1.0), (0.866, 0.5, 28.0), (0.866, -0.5, -1.0), (0.866, -0.5, 28.0), (-8.742e-08, -1.0, -1.0), (-5.936e-06, -1.0, 28.0), (-0.866, -0.5, -1.0), (-0.866, -0.5, 28.0), (-0.866, 0.5, -1.0), (-0.866, 0.5, 28.0), (-9.569e-07, 1.209, 34.38), (1.047, 0.6047, 34.38), (1.047, -0.6047, 34.38), (-1.063e-06, -1.209, 34.38), (-1.047, -0.6047, 34.38), (-1.047, 0.6047, 34.38), (-4.096e-06, 1.329, 41.29), (1.151, 0.6647, 41.29), (1.151, -0.6647, 41.29), (-4.212e-06, -1.329, 41.29), (-1.151, -0.6647, 41.29), (-1.151, 0.6647, 41.29), (2.511e-08, 0.764, -1.0), (0.6616, 0.382, -1.0), (0.6616, -0.382, -1.0), (-1.013e-07, -0.764, -1.0), (-0.6616, -0.382, -1.0), (-0.6616, 0.382, -1.0), (3.296e-07, 0.764, 34.53), (0.6616, 0.382, 34.53), (0.6616, -0.382, 34.53), (2.032e-07, -0.764, 34.53), (-0.6616, -0.382, 34.53), (-0.6616, 0.382, 34.53), (1.589e-07, 0.9618, 35.38), (0.833, 0.4809, 35.38), (0.833, -0.4809, 35.38), (-2.063e-10, -0.9618, 35.38), (-0.833, -0.4809, 35.38), (-0.833, 0.4809, 35.38), (-7.924e-06, 0.9618, 41.34), (0.833, 0.4809, 41.34), (0.833, -0.4809, 41.34), (-8.083e-06, -0.9618, 41.34), (-0.833, -0.4809, 41.34), (-0.833, 0.4809, 41.34)], [], [(0, 1, 3, 2), (2, 3, 5, 4), (4, 5, 7, 6), (6, 7, 9, 8), (1, 11, 17, 12), (8, 9, 11, 10), (10, 11, 1, 0), (10, 0, 24, 29), (17, 16, 22, 23), (9, 7, 15, 16), (5, 3, 13, 14), (11, 9, 16, 17), (3, 1, 12, 13), (7, 5, 14, 15), (20, 19, 43, 44), (15, 14, 20, 21), (13, 12, 18, 19), (12, 17, 23, 18), (16, 15, 21, 22), (14, 13, 19, 20), (29, 24, 30, 35), (6, 8, 28, 27), (2, 4, 26, 25), (8, 10, 29, 28), (0, 2, 25, 24), (4, 6, 27, 26), (34, 35, 41, 40), (27, 28, 34, 33), (25, 26, 32, 31), (28, 29, 35, 34), (26, 27, 33, 32), (24, 25, 31, 30), (41, 36, 42, 47), (32, 33, 39, 38), (30, 31, 37, 36), (35, 30, 36, 41), (33, 34, 40, 39), (31, 32, 38, 37), (21, 20, 44, 45), (39, 40, 46, 45), (37, 38, 44, 43), (40, 41, 47, 46), (38, 39, 45, 44), (36, 37, 43, 42), (19, 18, 42, 43), (18, 23, 47, 42), (23, 22, 46, 47), (22, 21, 45, 46)])
me_cylinder.materials.append(mat_material_002)
me_cylinder.use_remesh_preserve_volume = False
me_cylinder.use_remesh_preserve_attributes = False
me_cylinder.use_mirror_vertex_groups = False
me_cylinder.update()
me_cube = bpy.data.meshes.new('Cube')
me_cube.from_pydata([(-1.789, -0.7222, 0.06474), (-1.789, -0.7222, 0.8023), (0.3252, -0.7222, 0.06474), (0.3252, -0.7222, 0.8023), (-1.917, -0.7222, 0.6663), (-1.917, -0.7222, 0.2007), (0.4534, -0.7222, 0.6663), (0.4534, -0.7222, 0.2007), (-1.98, -0.7222, 0.4335), (0.5165, -0.7222, 0.4335), (1.0, -0.4858, 1.0), (1.0, -1.0, 0.643), (-3.931, -0.4858, 1.0), (-3.931, -1.0, 0.643), (-4.692, -0.4858, 0.8664), (-4.683, -1.0, 0.5109), (-5.447, -0.4858, 0.5276), (-5.369, -1.0, 0.2032), (1.0, -1.0, -0.7872), (1.0, -0.7709, -1.0), (-3.931, -1.0, -0.7872), (-3.931, -0.7709, -1.0), (-4.651, -1.0, -0.7872), (-4.646, -0.7709, -1.0), (-5.131, -1.0, -0.7872), (-5.08, -0.8115, -1.13), (-1.972, -0.7709, -1.0), (0.5114, -0.7709, -1.0), (-1.884, -0.8654, -0.9123), (0.4025, -0.8564, -0.9206), (-1.972, -0.7439, -0.8287), (0.5114, -0.7439, -0.8287), (-1.884, -0.8384, -0.741), (0.4025, -0.8294, -0.7494), (1.0, 0.0, -1.0), (-3.931, 0.0, -1.0), (1.0, 0.0, 1.0), (-3.931, 0.0, 1.0), (-4.646, 0.0, -1.0), (-4.692, 0.0, 0.8664), (-5.082, 0.0, -1.131), (-5.447, 0.0, 0.5276), (1.0, 0.4858, 1.0), (1.0, 1.0, 0.643), (-3.931, 0.4858, 1.0), (-3.931, 1.0, 0.643), (-4.692, 0.4858, 0.8664), (-4.683, 1.0, 0.5109), (-5.447, 0.4858, 0.5276), (-5.369, 1.0, 0.2032), (1.0, 1.0, -0.7872), (1.0, 0.7709, -1.0), (-3.931, 1.0, -0.7872), (-3.931, 0.7709, -1.0), (-4.651, 1.0, -0.7872), (-4.646, 0.7709, -1.0), (-5.131, 1.0, -0.7872), (-5.08, 0.8115, -1.13), (-1.972, 0.7709, -1.0), (0.5114, 0.7709, -1.0), (-1.884, 0.8654, -0.9123), (0.4025, 0.8564, -0.9206), (0.5122, 0.0, -1.0), (-1.97, 0.0, -1.0), (-1.972, 0.7439, -0.8287), (0.5114, 0.7439, -0.8287), (-1.884, 0.8384, -0.741), (0.4025, 0.8294, -0.7494), (0.5122, 0.0, -0.8287), (-1.97, 0.0, -0.8287), (-1.98, -1.0, 0.4335), (-1.917, -1.0, 0.2007), (-1.917, -0.9665, 0.6663), (-1.923, -1.0, 0.643), (-1.789, -0.7706, 0.8023), (-1.789, -1.0, 0.06474), (0.3252, -0.7706, 0.8023), (0.3252, -1.0, 0.06474), (0.4534, -0.9665, 0.6663), (0.4534, -1.0, 0.2007), (0.4597, -1.0, 0.643), (0.5165, -1.0, 0.4335)], [], [(6, 78, 76, 3), (0, 75, 77, 2), (3, 76, 74, 1), (2, 77, 79, 7), (9, 81, 80, 78, 6), (7, 79, 81, 9), (18, 11, 80, 81, 79, 77, 75, 71, 70, 73, 13, 20), (22, 15, 17, 24), (36, 37, 12, 10), (34, 19, 27, 62), (12, 37, 39, 14), (20, 13, 15, 22), (14, 39, 41, 16), (38, 23, 25, 40), (10, 12, 13, 73, 72, 74, 76, 78, 80, 11), (12, 14, 15, 13), (17, 15, 14, 16), (35, 21, 23, 38), (18, 20, 21, 26, 28, 29, 27, 19), (23, 21, 20, 22), (25, 23, 22, 24), (34, 36, 10, 11, 18, 19), (29, 28, 32, 33), (62, 27, 31, 68), (63, 26, 21, 35), (26, 63, 69, 30), (27, 29, 33, 31), (28, 26, 30, 32), (50, 52, 45, 43), (54, 56, 49, 47), (36, 42, 44, 37), (34, 62, 59, 51), (44, 46, 39, 37), (52, 54, 47, 45), (46, 48, 41, 39), (38, 40, 57, 55), (42, 43, 45, 44), (44, 45, 47, 46), (49, 48, 46, 47), (35, 38, 55, 53), (50, 51, 59, 61, 60, 58, 53, 52), (55, 54, 52, 53), (57, 56, 54, 55), (34, 51, 50, 43, 42, 36), (61, 67, 66, 60), (62, 68, 65, 59), (63, 35, 53, 58), (58, 64, 69, 63), (59, 65, 67, 61), (60, 66, 64, 58), (75, 0, 5, 71), (71, 5, 8, 70), (72, 4, 1, 74), (70, 8, 4, 72, 73)])
me_cube.materials.append(mat_material)
me_cube.use_remesh_preserve_volume = False
me_cube.use_remesh_preserve_attributes = False
me_cube.use_mirror_vertex_groups = False
me_cube.update()

# ---- objects
ob_cylinder_014 = bpy.data.objects.new('Cylinder.014', me_cylinder_016)
ob_cube_011 = bpy.data.objects.new('Cube.011', me_cube_013)
ob_cube_010 = bpy.data.objects.new('Cube.010', me_cube_012)
ob_cylinder_013 = bpy.data.objects.new('Cylinder.013', me_cylinder_013)
ob_cube_009 = bpy.data.objects.new('Cube.009', me_cube_011)
ob_cylinder_011 = bpy.data.objects.new('Cylinder.011', me_cylinder_011)
ob_cube_008 = bpy.data.objects.new('Cube.008', me_cube_010)
ob_cylinder_010 = bpy.data.objects.new('Cylinder.010', me_cylinder_010)
ob_cube_007 = bpy.data.objects.new('Cube.007', me_cube_009)
ob_cylinder_009 = bpy.data.objects.new('Cylinder.009', me_cylinder_009)
ob_cylinder_008 = bpy.data.objects.new('Cylinder.008', me_cylinder_008)
ob_cylinder_007 = bpy.data.objects.new('Cylinder.007', me_cylinder_007)
ob_cube_006 = bpy.data.objects.new('Cube.006', me_cube_008)
ob_cylinder_006 = bpy.data.objects.new('Cylinder.006', me_cylinder_006)
ob_cube_005 = bpy.data.objects.new('Cube.005', me_cube_007)
ob_cylinder_005 = bpy.data.objects.new('Cylinder.005', me_cylinder_005)
ob_cube_004 = bpy.data.objects.new('Cube.004', me_cube_004)
ob_cylinder_004 = bpy.data.objects.new('Cylinder.004', me_cylinder_004)
ob_cylinder_003 = bpy.data.objects.new('Cylinder.003', me_cylinder_003)
ob_cube_003 = bpy.data.objects.new('Cube.003', me_cube_003)
ob_cube_002 = bpy.data.objects.new('Cube.002', me_cube_002)
ob_cylinder_002 = bpy.data.objects.new('Cylinder.002', me_cylinder_002)
ob_cube_001 = bpy.data.objects.new('Cube.001', me_cube_001)
ob_cylinder_001 = bpy.data.objects.new('Cylinder.001', me_cylinder_001)
ob_cylinder = bpy.data.objects.new('Cylinder', me_cylinder)
ob_cube = bpy.data.objects.new('Cube', me_cube)
ob_lamp = bpy.data.objects.new('Lamp', light_lamp)
ob_camera = bpy.data.objects.new('Camera', cam_camera)

# ---- transforms, parenting, visibility, modifiers, constraints
ob_cylinder_014.location = (2.439, -1.07e-07, 0.2182)
ob_cylinder_014.rotation_euler = (-1.571, 1.047, -1.571)
ob_cylinder_014.scale = (0.1417, 0.1417, 0.1417)
ob_cylinder_014.lineart.crease_threshold = 0.0
ob_cube_011.location = (-1.437, -0.1282, 0.5143)
ob_cube_011.scale = (0.0192, 0.009621, 0.0192)
ob_cube_011.lineart.crease_threshold = 0.0
ob_cube_010.location = (-2.068, -7.633e-08, 0.5287)
ob_cube_010.scale = (0.1465, 0.1313, 0.1465)
ob_cube_010.lineart.crease_threshold = 0.0
_m = ob_cube_010.modifiers.new('Mirror', 'MIRROR')
_m.use_axis = (False, True, False)
_m.use_clip = True
ob_cylinder_013.location = (3.8, -1.01e-07, 0.7299)
ob_cylinder_013.scale = (0.02296, 0.02296, 0.02296)
ob_cylinder_013.lineart.crease_threshold = 0.0
ob_cube_009.location = (3.709, -9.511e-08, 0.6687)
ob_cube_009.scale = (0.03182, 0.04157, 0.03182)
ob_cube_009.lineart.crease_threshold = 0.0
ob_cylinder_011.location = (3.149, -6.596e-09, 0.04624)
ob_cylinder_011.rotation_euler = (1.571, -0.0, 0.0)
ob_cylinder_011.scale = (0.02416, 0.02416, 0.05219)
ob_cylinder_011.lineart.crease_threshold = 0.0
ob_cube_008.location = (3.189, -7.299e-08, 0.106)
ob_cube_008.scale = (0.09492, 0.04225, 0.09492)
ob_cube_008.lineart.crease_threshold = 0.0
ob_cylinder_010.location = (3.204, -5.409e-08, 0.4028)
ob_cylinder_010.rotation_euler = (1.571, -0.0, 0.0)
ob_cylinder_010.scale = (0.03527, 0.03527, 0.1089)
ob_cylinder_010.lineart.crease_threshold = 0.0
ob_cube_007.location = (3.189, -7.299e-08, 0.4159)
ob_cube_007.scale = (0.09492, 0.09492, 0.09492)
ob_cube_007.lineart.crease_threshold = 0.0
ob_cylinder_009.location = (3.208, -3.68e-08, 0.2184)
ob_cylinder_009.rotation_euler = (-1.571, 1.047, -1.571)
ob_cylinder_009.scale = (0.16, 0.16, 0.1167)
ob_cylinder_009.lineart.crease_threshold = 0.0
ob_cylinder_008.location = (3.194, -8.191e-08, 0.5565)
ob_cylinder_008.rotation_euler = (-1.571, 1.047, -1.571)
ob_cylinder_008.scale = (0.1354, 0.1354, 0.1047)
ob_cylinder_008.lineart.crease_threshold = 0.0
ob_cylinder_007.location = (0.01955, -2.795e-08, 0.2417)
ob_cylinder_007.rotation_euler = (-1.344e-07, -1.571, 0.0)
ob_cylinder_007.scale = (0.2559, 0.2559, 0.2559)
ob_cylinder_007.lineart.crease_threshold = 0.0
ob_cube_006.location = (-0.9888, -4.606e-08, 0.3428)
ob_cube_006.scale = (0.04491, 0.04491, 0.04491)
ob_cube_006.lineart.crease_threshold = 0.0
ob_cylinder_006.location = (1.884, -3.68e-08, 0.2184)
ob_cylinder_006.rotation_euler = (-1.571, 1.047, -1.571)
ob_cylinder_006.scale = (0.16, 0.16, 0.1025)
ob_cylinder_006.lineart.crease_threshold = 0.0
ob_cube_005.location = (1.883, -7.299e-08, 0.4159)
ob_cube_005.scale = (0.09492, 0.09492, 0.09492)
ob_cube_005.lineart.crease_threshold = 0.0
ob_cylinder_005.location = (1.884, -3.68e-08, 0.2184)
ob_cylinder_005.rotation_euler = (-1.571, 1.047, -1.571)
ob_cylinder_005.scale = (0.16, 0.16, 0.1025)
ob_cylinder_005.lineart.crease_threshold = 0.0
ob_cube_004.location = (-2.207, -2.111e-08, 0.1137)
ob_cube_004.scale = (0.03042, 0.1434, 0.03042)
ob_cube_004.lineart.crease_threshold = 0.0
ob_cylinder_004.location = (-2.645, -0.01217, 0.1949)
ob_cylinder_004.rotation_euler = (1.571, -0.0, 0.0)
ob_cylinder_004.scale = (0.02946, 0.02946, 0.1879)
ob_cylinder_004.lineart.crease_threshold = 0.0
ob_cylinder_003.location = (-3.205, -0.01217, 0.1912)
ob_cylinder_003.rotation_euler = (1.571, -0.0, 0.0)
ob_cylinder_003.scale = (0.04147, 0.04147, 0.195)
ob_cylinder_003.lineart.crease_threshold = 0.0
ob_cube_003.location = (-1.562, -5.198e-08, 0.3869)
ob_cube_003.scale = (0.3454, 0.1866, 0.3454)
ob_cube_003.lock_rotations_4d = False
ob_cube_003.empty_display_type = 'ARROWS'
ob_cube_003.lineart.crease_threshold = 0.0
_m = ob_cube_003.modifiers.new('Mirror', 'MIRROR')
_m.use_axis = (False, True, False)
_m.use_clip = True
ob_cube_002.location = (-3.101, -8.72e-09, 0.05364)
ob_cube_002.rotation_euler = (3.118e-08, 0.6238, 9.67e-08)
ob_cube_002.scale = (0.04851, 0.02779, 0.04851)
ob_cube_002.lineart.crease_threshold = 0.0
ob_cylinder_002.location = (-3.259, -0.01217, -0.03376)
ob_cylinder_002.rotation_euler = (1.571, -0.0, 0.0)
ob_cylinder_002.scale = (0.04657, 0.04657, 0.0764)
ob_cylinder_002.lineart.crease_threshold = 0.0
ob_cube_001.location = (-2.752, 1.239e-08, -0.008142)
ob_cube_001.scale = (0.07038, 0.05936, 0.07038)
ob_cube_001.lineart.crease_threshold = 0.0
ob_cylinder_001.location = (2.439, -1.07e-07, 0.2182)
ob_cylinder_001.rotation_euler = (-1.571, 1.047, -1.571)
ob_cylinder_001.scale = (0.1417, 0.1417, 0.1417)
ob_cylinder_001.lineart.crease_threshold = 0.0
ob_cylinder.location = (3.824, -7.477e-08, 0.5565)
ob_cylinder.rotation_euler = (-1.571, -1.047, 1.571)
ob_cylinder.scale = (0.1251, 0.1251, 0.1251)
ob_cylinder.lineart.crease_threshold = 0.0
ob_cube.location = (-1.562, -5.198e-08, 0.3869)
ob_cube.scale = (0.3454, 0.1866, 0.3454)
ob_cube.lock_rotations_4d = False
ob_cube.empty_display_type = 'ARROWS'
ob_cube.lineart.crease_threshold = 0.0
ob_lamp.location = (0.5763, -12.58, 3.636)
ob_lamp.rotation_euler = (0.9134, -1.101, 0.6352)
ob_lamp.lock_rotations_4d = False
ob_lamp.empty_display_type = 'ARROWS'
ob_lamp.color = (0.0, 0.0, 0.0, 0.0)
ob_lamp.lineart.crease_threshold = 0.0
ob_camera.location = (4.756, -11.48, -0.6286)
ob_camera.rotation_euler = (1.607, 0.2073, 0.3767)
ob_camera.lock_rotations_4d = False
ob_camera.empty_display_type = 'ARROWS'
ob_camera.color = (0.0, 0.0, 0.0, 0.0)
ob_camera.display_type = 'WIRE'
ob_camera.lineart.crease_threshold = 0.0

# ---- collection membership
col_collection_1.objects.link(ob_cylinder_014)
col_collection_1.objects.link(ob_cube_011)
col_collection_1.objects.link(ob_cube_010)
col_collection_1.objects.link(ob_cylinder_013)
col_collection_1.objects.link(ob_cube_009)
col_collection_1.objects.link(ob_cylinder_011)
col_collection_1.objects.link(ob_cube_008)
col_collection_1.objects.link(ob_cylinder_010)
col_collection_1.objects.link(ob_cube_007)
col_collection_1.objects.link(ob_cylinder_009)
col_collection_1.objects.link(ob_cylinder_008)
col_collection_1.objects.link(ob_cylinder_007)
col_collection_1.objects.link(ob_cube_006)
col_collection_1.objects.link(ob_cylinder_006)
col_collection_1.objects.link(ob_cube_005)
col_collection_1.objects.link(ob_cylinder_005)
col_collection_1.objects.link(ob_cube_004)
col_collection_1.objects.link(ob_cylinder_004)
col_collection_1.objects.link(ob_cylinder_003)
col_collection_1.objects.link(ob_cube_003)
col_collection_1.objects.link(ob_cube_002)
col_collection_1.objects.link(ob_cylinder_002)
col_collection_1.objects.link(ob_cube_001)
col_collection_1.objects.link(ob_cylinder_001)
col_collection_1.objects.link(ob_cylinder)
col_collection_1.objects.link(ob_cube)
col_collection_1.objects.link(ob_lamp)
col_collection_1.objects.link(ob_camera)

# ---- scene / render settings (as saved in the file)
scene.camera = ob_camera
scene.frame_start = 1; scene.frame_end = 250; scene.frame_set(1)
scene.render.engine = 'CYCLES'
scene.render.dither_intensity = 0.0
scene.cycles.use_denoising = False
scene.cycles.samples = 500
scene.cycles.sampling_pattern = 'TABULATED_SOBOL'
scene.cycles.use_adaptive_sampling = False
scene.cycles.use_light_tree = False
scene.cycles.blur_glossy = 0.0
scene.cycles.sample_clamp_indirect = 0.0
scene.view_settings.view_transform = 'Standard'
bpy.context.view_layer.update()
